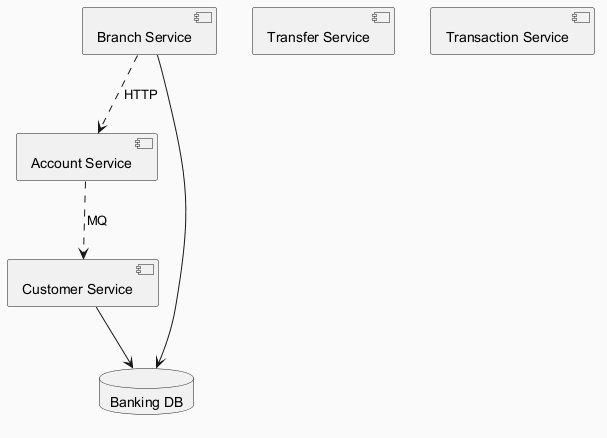

The diagram above was rendered by PlantUML. Its source (embedded in the PNG):
@startuml
skinparam backgroundColor #FAFAFA
skinparam classBackgroundColor #FFF3E0
skinparam classBorderColor #E65100
component "Branch Service" as C_BranchService
component "Account Service" as C_AccountService
component "Transfer Service" as C_TransferService
component "Transaction Service" as C_TransactionService
component "Customer Service" as C_CustomerService
database "Banking DB" as DB_banking
C_BranchService --> DB_banking
C_CustomerService --> DB_banking
C_AccountService ..> C_CustomerService : MQ
C_BranchService ..> C_AccountService : HTTP
@enduml